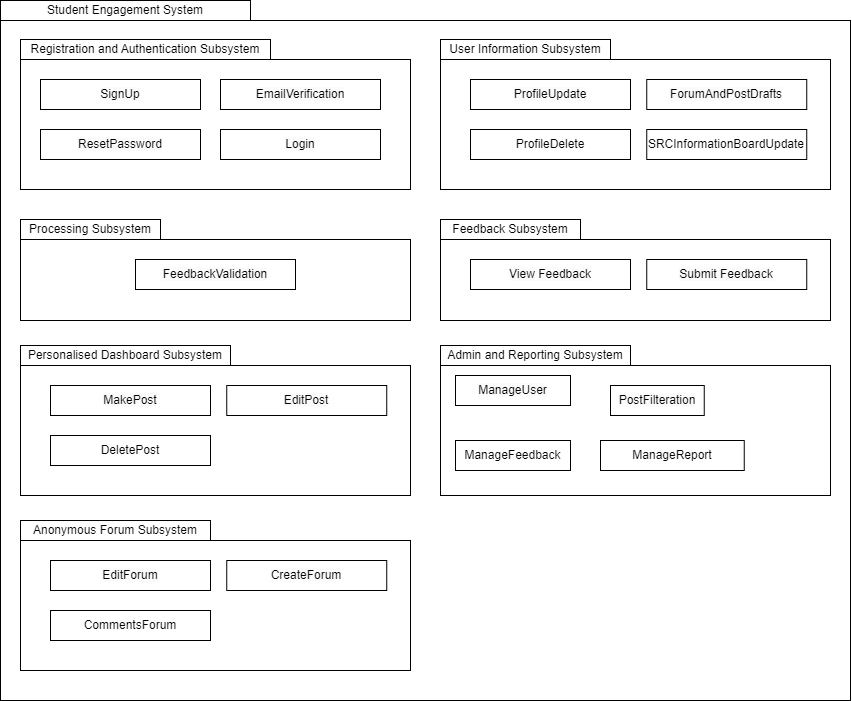

The diagram above was exported from draw.io. Its source (the exported page's mxGraphModel, read from the mxfile embedded in the PNG):
<mxGraphModel dx="1040" dy="764" grid="1" gridSize="10" guides="1" tooltips="1" connect="1" arrows="1" fold="1" page="1" pageScale="1" pageWidth="1100" pageHeight="850" background="none" math="0" shadow="0">
  <root>
    <mxCell id="0" />
    <mxCell id="1" parent="0" />
    <mxCell id="67" value="" style="rounded=0;whiteSpace=wrap;html=1;" parent="1" vertex="1">
      <mxGeometry x="70" y="100" width="850" height="680" as="geometry" />
    </mxCell>
    <mxCell id="2" value="" style="rounded=0;whiteSpace=wrap;html=1;" parent="1" vertex="1">
      <mxGeometry x="510" y="445" width="390" height="130" as="geometry" />
    </mxCell>
    <mxCell id="3" value="Admin and Reporting Subsystem" style="rounded=0;whiteSpace=wrap;html=1;" parent="1" vertex="1">
      <mxGeometry x="510" y="425" width="190" height="20" as="geometry" />
    </mxCell>
    <mxCell id="8" value="&lt;span style=&quot;color: rgb(0, 0, 0); font-family: Helvetica; font-size: 12px; font-style: normal; font-variant-ligatures: normal; font-variant-caps: normal; font-weight: 400; letter-spacing: normal; orphans: 2; text-align: center; text-indent: 0px; text-transform: none; widows: 2; word-spacing: 0px; -webkit-text-stroke-width: 0px; background-color: rgb(251, 251, 251); text-decoration-thickness: initial; text-decoration-style: initial; text-decoration-color: initial; float: none; display: inline !important;&quot;&gt;ManageUser&lt;/span&gt;" style="rounded=0;whiteSpace=wrap;html=1;" parent="1" vertex="1">
      <mxGeometry x="525" y="455" width="115" height="30" as="geometry" />
    </mxCell>
    <mxCell id="9" value="&lt;font color=&quot;#000000&quot;&gt;&lt;span style=&quot;background-color: rgb(251, 251, 251);&quot;&gt;PostFilteration&lt;/span&gt;&lt;/font&gt;" style="rounded=0;whiteSpace=wrap;html=1;" parent="1" vertex="1">
      <mxGeometry x="680" y="465" width="93.75" height="30" as="geometry" />
    </mxCell>
    <mxCell id="10" value="ManageReport" style="rounded=0;whiteSpace=wrap;html=1;" parent="1" vertex="1">
      <mxGeometry x="670" y="520" width="143.75" height="30" as="geometry" />
    </mxCell>
    <mxCell id="12" value="ManageFeedback" style="rounded=0;whiteSpace=wrap;html=1;" parent="1" vertex="1">
      <mxGeometry x="525" y="520" width="115" height="30" as="geometry" />
    </mxCell>
    <mxCell id="1MI2ZEN4fQsg_Cg3KRiz-18" value="" style="rounded=0;whiteSpace=wrap;html=1;" parent="1" vertex="1">
      <mxGeometry x="510" y="319" width="390" height="81" as="geometry" />
    </mxCell>
    <mxCell id="1MI2ZEN4fQsg_Cg3KRiz-19" value="Feedback Subsystem" style="rounded=0;whiteSpace=wrap;html=1;" parent="1" vertex="1">
      <mxGeometry x="510" y="299" width="140" height="20" as="geometry" />
    </mxCell>
    <mxCell id="1MI2ZEN4fQsg_Cg3KRiz-20" value="&lt;span style=&quot;color: rgb(0, 0, 0); font-family: Helvetica; font-size: 12px; font-style: normal; font-variant-ligatures: normal; font-variant-caps: normal; font-weight: 400; letter-spacing: normal; orphans: 2; text-align: center; text-indent: 0px; text-transform: none; widows: 2; word-spacing: 0px; -webkit-text-stroke-width: 0px; background-color: rgb(251, 251, 251); text-decoration-thickness: initial; text-decoration-style: initial; text-decoration-color: initial; float: none; display: inline !important;&quot;&gt;View Feedback&lt;/span&gt;" style="rounded=0;whiteSpace=wrap;html=1;" parent="1" vertex="1">
      <mxGeometry x="540" y="339" width="160" height="30" as="geometry" />
    </mxCell>
    <mxCell id="1MI2ZEN4fQsg_Cg3KRiz-21" value="&lt;font color=&quot;#000000&quot;&gt;&lt;span style=&quot;background-color: rgb(251, 251, 251);&quot;&gt;Submit Feedback&lt;/span&gt;&lt;/font&gt;" style="rounded=0;whiteSpace=wrap;html=1;" parent="1" vertex="1">
      <mxGeometry x="716.25" y="339" width="160" height="30" as="geometry" />
    </mxCell>
    <mxCell id="6gGd-4hqSGFSwwDLIa4Z-25" value="" style="rounded=0;whiteSpace=wrap;html=1;" parent="1" vertex="1">
      <mxGeometry x="90" y="445" width="390" height="130" as="geometry" />
    </mxCell>
    <mxCell id="6gGd-4hqSGFSwwDLIa4Z-26" value="Personalised Dashboard Subsystem" style="rounded=0;whiteSpace=wrap;html=1;" parent="1" vertex="1">
      <mxGeometry x="90" y="425" width="210" height="20" as="geometry" />
    </mxCell>
    <mxCell id="6gGd-4hqSGFSwwDLIa4Z-27" value="&lt;span style=&quot;color: rgb(0, 0, 0); font-family: Helvetica; font-size: 12px; font-style: normal; font-variant-ligatures: normal; font-variant-caps: normal; font-weight: 400; letter-spacing: normal; orphans: 2; text-align: center; text-indent: 0px; text-transform: none; widows: 2; word-spacing: 0px; -webkit-text-stroke-width: 0px; background-color: rgb(251, 251, 251); text-decoration-thickness: initial; text-decoration-style: initial; text-decoration-color: initial; float: none; display: inline !important;&quot;&gt;MakePost&lt;/span&gt;" style="rounded=0;whiteSpace=wrap;html=1;" parent="1" vertex="1">
      <mxGeometry x="120" y="465" width="160" height="30" as="geometry" />
    </mxCell>
    <mxCell id="6gGd-4hqSGFSwwDLIa4Z-28" value="&lt;font color=&quot;#000000&quot;&gt;&lt;span style=&quot;background-color: rgb(251, 251, 251);&quot;&gt;EditPost&lt;/span&gt;&lt;/font&gt;" style="rounded=0;whiteSpace=wrap;html=1;" parent="1" vertex="1">
      <mxGeometry x="296.25" y="465" width="160" height="30" as="geometry" />
    </mxCell>
    <mxCell id="6gGd-4hqSGFSwwDLIa4Z-29" value="DeletePost" style="rounded=0;whiteSpace=wrap;html=1;" parent="1" vertex="1">
      <mxGeometry x="120" y="515" width="160" height="30" as="geometry" />
    </mxCell>
    <mxCell id="21" value="" style="html=1;strokeColor=none;resizeWidth=1;resizeHeight=1;fillColor=none;part=1;connectable=0;allowArrows=0;deletable=0;" parent="1" vertex="1">
      <mxGeometry x="510" y="149" width="323.6170212765957" height="119" as="geometry">
        <mxPoint y="30" as="offset" />
      </mxGeometry>
    </mxCell>
    <mxCell id="31" value="" style="rounded=0;whiteSpace=wrap;html=1;" parent="1" vertex="1">
      <mxGeometry x="510" y="139" width="390" height="130" as="geometry" />
    </mxCell>
    <mxCell id="32" value="User Information Subsystem" style="rounded=0;whiteSpace=wrap;html=1;" parent="1" vertex="1">
      <mxGeometry x="510" y="119" width="170" height="20" as="geometry" />
    </mxCell>
    <mxCell id="33" value="&lt;span style=&quot;color: rgb(0, 0, 0); font-family: Helvetica; font-size: 12px; font-style: normal; font-variant-ligatures: normal; font-variant-caps: normal; font-weight: 400; letter-spacing: normal; orphans: 2; text-align: center; text-indent: 0px; text-transform: none; widows: 2; word-spacing: 0px; -webkit-text-stroke-width: 0px; background-color: rgb(251, 251, 251); text-decoration-thickness: initial; text-decoration-style: initial; text-decoration-color: initial; float: none; display: inline !important;&quot;&gt;ProfileUpdate&lt;/span&gt;" style="rounded=0;whiteSpace=wrap;html=1;" parent="1" vertex="1">
      <mxGeometry x="540" y="159" width="160" height="30" as="geometry" />
    </mxCell>
    <mxCell id="34" value="&lt;font color=&quot;#000000&quot;&gt;&lt;span style=&quot;background-color: rgb(251, 251, 251);&quot;&gt;ForumAndPostDrafts&lt;/span&gt;&lt;/font&gt;" style="rounded=0;whiteSpace=wrap;html=1;" parent="1" vertex="1">
      <mxGeometry x="716.25" y="159" width="160" height="30" as="geometry" />
    </mxCell>
    <mxCell id="35" value="ProfileDelete" style="rounded=0;whiteSpace=wrap;html=1;" parent="1" vertex="1">
      <mxGeometry x="540" y="209" width="160" height="30" as="geometry" />
    </mxCell>
    <mxCell id="36" value="SRCInformationBoardUpdate" style="rounded=0;whiteSpace=wrap;html=1;" parent="1" vertex="1">
      <mxGeometry x="716.25" y="209" width="160" height="30" as="geometry" />
    </mxCell>
    <mxCell id="37" value="" style="rounded=0;whiteSpace=wrap;html=1;" parent="1" vertex="1">
      <mxGeometry x="90" y="319" width="390" height="81" as="geometry" />
    </mxCell>
    <mxCell id="38" value="Processing Subsystem" style="rounded=0;whiteSpace=wrap;html=1;" parent="1" vertex="1">
      <mxGeometry x="90" y="299" width="140" height="20" as="geometry" />
    </mxCell>
    <mxCell id="40" value="&lt;font color=&quot;#000000&quot;&gt;&lt;span style=&quot;background-color: rgb(251, 251, 251);&quot;&gt;FeedbackValidation&lt;/span&gt;&lt;/font&gt;" style="rounded=0;whiteSpace=wrap;html=1;" parent="1" vertex="1">
      <mxGeometry x="205" y="339" width="160" height="30" as="geometry" />
    </mxCell>
    <mxCell id="42" value="" style="rounded=0;whiteSpace=wrap;html=1;" parent="1" vertex="1">
      <mxGeometry x="90" y="139" width="390" height="130" as="geometry" />
    </mxCell>
    <mxCell id="43" value="Registration and Authentication Subsystem" style="rounded=0;whiteSpace=wrap;html=1;" parent="1" vertex="1">
      <mxGeometry x="90" y="119" width="250" height="20" as="geometry" />
    </mxCell>
    <mxCell id="44" value="&lt;span style=&quot;color: rgb(0, 0, 0); font-family: Helvetica; font-size: 12px; font-style: normal; font-variant-ligatures: normal; font-variant-caps: normal; font-weight: 400; letter-spacing: normal; orphans: 2; text-align: center; text-indent: 0px; text-transform: none; widows: 2; word-spacing: 0px; -webkit-text-stroke-width: 0px; background-color: rgb(251, 251, 251); text-decoration-thickness: initial; text-decoration-style: initial; text-decoration-color: initial; float: none; display: inline !important;&quot;&gt;SignUp&lt;/span&gt;" style="rounded=0;whiteSpace=wrap;html=1;" parent="1" vertex="1">
      <mxGeometry x="110" y="159" width="160" height="30" as="geometry" />
    </mxCell>
    <mxCell id="45" value="&lt;font color=&quot;#000000&quot;&gt;&lt;span style=&quot;background-color: rgb(251, 251, 251);&quot;&gt;EmailVerification&lt;/span&gt;&lt;/font&gt;" style="rounded=0;whiteSpace=wrap;html=1;" parent="1" vertex="1">
      <mxGeometry x="290" y="159" width="160" height="30" as="geometry" />
    </mxCell>
    <mxCell id="46" value="&lt;font color=&quot;#000000&quot;&gt;&lt;span style=&quot;background-color: rgb(251, 251, 251);&quot;&gt;ResetPassword&lt;/span&gt;&lt;/font&gt;" style="rounded=0;whiteSpace=wrap;html=1;" parent="1" vertex="1">
      <mxGeometry x="110" y="209" width="160" height="30" as="geometry" />
    </mxCell>
    <mxCell id="47" value="&lt;font color=&quot;#000000&quot;&gt;&lt;span style=&quot;background-color: rgb(251, 251, 251);&quot;&gt;Login&lt;/span&gt;&lt;/font&gt;" style="rounded=0;whiteSpace=wrap;html=1;" parent="1" vertex="1">
      <mxGeometry x="290" y="209" width="160" height="30" as="geometry" />
    </mxCell>
    <mxCell id="62" value="" style="rounded=0;whiteSpace=wrap;html=1;" parent="1" vertex="1">
      <mxGeometry x="90" y="620" width="390" height="130" as="geometry" />
    </mxCell>
    <mxCell id="63" value="Anonymous Forum Subsystem" style="rounded=0;whiteSpace=wrap;html=1;" parent="1" vertex="1">
      <mxGeometry x="90" y="600" width="190" height="20" as="geometry" />
    </mxCell>
    <mxCell id="64" value="&lt;span style=&quot;color: rgb(0, 0, 0); font-family: Helvetica; font-size: 12px; font-style: normal; font-variant-ligatures: normal; font-variant-caps: normal; font-weight: 400; letter-spacing: normal; orphans: 2; text-align: center; text-indent: 0px; text-transform: none; widows: 2; word-spacing: 0px; -webkit-text-stroke-width: 0px; background-color: rgb(251, 251, 251); text-decoration-thickness: initial; text-decoration-style: initial; text-decoration-color: initial; float: none; display: inline !important;&quot;&gt;EditForum&lt;/span&gt;" style="rounded=0;whiteSpace=wrap;html=1;" parent="1" vertex="1">
      <mxGeometry x="120" y="640" width="160" height="30" as="geometry" />
    </mxCell>
    <mxCell id="65" value="&lt;font color=&quot;#000000&quot;&gt;&lt;span style=&quot;background-color: rgb(251, 251, 251);&quot;&gt;CreateForum&lt;/span&gt;&lt;/font&gt;" style="rounded=0;whiteSpace=wrap;html=1;" parent="1" vertex="1">
      <mxGeometry x="296.25" y="640" width="160" height="30" as="geometry" />
    </mxCell>
    <mxCell id="66" value="CommentsForum" style="rounded=0;whiteSpace=wrap;html=1;" parent="1" vertex="1">
      <mxGeometry x="120" y="690" width="160" height="30" as="geometry" />
    </mxCell>
    <mxCell id="68" value="Student Engagement System" style="rounded=0;whiteSpace=wrap;html=1;" parent="1" vertex="1">
      <mxGeometry x="70" y="80" width="250" height="20" as="geometry" />
    </mxCell>
  </root>
</mxGraphModel>